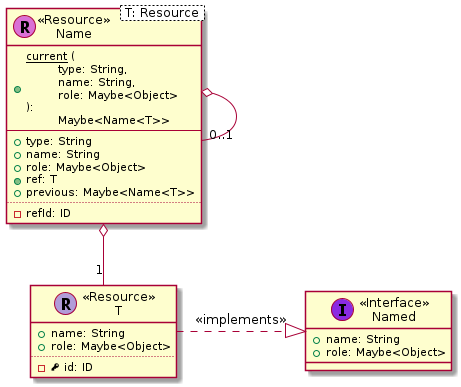

The diagram above was rendered by PlantUML. Its source (embedded in the PNG):
@startuml
skinparam defaultMonospacedFontName Andale Mono





















































class Name< T: Resource > << (R,orchid) Resource >> {
  + <u>current</u> (\n\ttype: String,\n\tname: String,\n\trole: Maybe<Object>\n):\n\tMaybe<Name<T>>
  --
  + type: String
  + name: String
  + role: Maybe<Object>
  + {method} ref: T
  + previous: Maybe<Name<T>>
  ..
  - refId: ID
}

class Named << (I,blueviolet) Interface >> {
  + name: String
  + role: Maybe<Object>
}

class T << (R,motivation) Resource >> {
  + name: String
  + role: Maybe<Object>
  ..
  - <&key> id: ID
}

Name o-- "1" T
Name o-- "0..1" Name

T .right.|> Named : << implements >>

@enduml